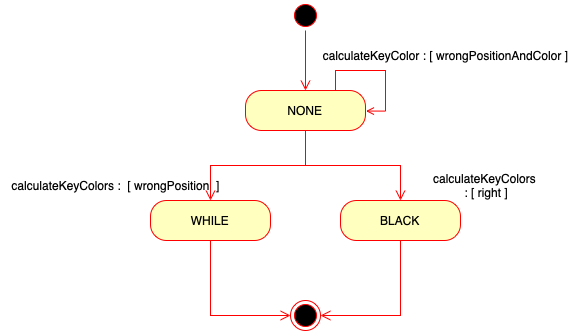

The diagram above was exported from draw.io. Its source (the exported page's mxGraphModel, read from the mxfile embedded in the PNG):
<mxGraphModel dx="1026" dy="692" grid="1" gridSize="10" guides="1" tooltips="1" connect="1" arrows="1" fold="1" page="1" pageScale="1" pageWidth="827" pageHeight="1169" math="0" shadow="0">
  <root>
    <mxCell id="0" />
    <mxCell id="1" parent="0" />
    <mxCell id="pFVoZUc8W1ssz0VZcDhC-19" value="" style="ellipse;html=1;shape=startState;fillColor=#000000;strokeColor=#ff0000;" parent="1" vertex="1">
      <mxGeometry x="400" y="160" width="30" height="30" as="geometry" />
    </mxCell>
    <mxCell id="pFVoZUc8W1ssz0VZcDhC-20" value="" style="edgeStyle=orthogonalEdgeStyle;html=1;verticalAlign=bottom;endArrow=open;endSize=8;strokeColor=#ff0000;rounded=0;" parent="1" source="pFVoZUc8W1ssz0VZcDhC-19" edge="1">
      <mxGeometry relative="1" as="geometry">
        <mxPoint x="415" y="250" as="targetPoint" />
      </mxGeometry>
    </mxCell>
    <mxCell id="pFVoZUc8W1ssz0VZcDhC-21" style="edgeStyle=orthogonalEdgeStyle;rounded=0;orthogonalLoop=1;jettySize=auto;html=1;exitX=0.75;exitY=0;exitDx=0;exitDy=0;strokeColor=#FF0000;endArrow=open;endFill=0;entryX=1.004;entryY=0.514;entryDx=0;entryDy=0;entryPerimeter=0;" parent="1" source="pFVoZUc8W1ssz0VZcDhC-22" target="pFVoZUc8W1ssz0VZcDhC-22" edge="1">
      <mxGeometry relative="1" as="geometry">
        <mxPoint x="480" y="270" as="targetPoint" />
        <Array as="points">
          <mxPoint x="445" y="230" />
          <mxPoint x="495" y="230" />
          <mxPoint x="495" y="271" />
        </Array>
      </mxGeometry>
    </mxCell>
    <mxCell id="pFVoZUc8W1ssz0VZcDhC-22" value="NONE" style="rounded=1;whiteSpace=wrap;html=1;arcSize=40;fontColor=#000000;fillColor=#ffffc0;strokeColor=#ff0000;" parent="1" vertex="1">
      <mxGeometry x="355" y="250" width="120" height="40" as="geometry" />
    </mxCell>
    <mxCell id="pFVoZUc8W1ssz0VZcDhC-23" value="" style="edgeStyle=orthogonalEdgeStyle;html=1;verticalAlign=bottom;endArrow=open;endSize=8;strokeColor=#ff0000;rounded=0;entryX=0.5;entryY=0;entryDx=0;entryDy=0;" parent="1" source="pFVoZUc8W1ssz0VZcDhC-22" target="pFVoZUc8W1ssz0VZcDhC-25" edge="1">
      <mxGeometry relative="1" as="geometry">
        <mxPoint x="415" y="350" as="targetPoint" />
      </mxGeometry>
    </mxCell>
    <mxCell id="pFVoZUc8W1ssz0VZcDhC-24" value="calculateKeyColor : [ wrongPositionAndColor ]" style="text;html=1;align=center;verticalAlign=middle;resizable=0;points=[];autosize=1;strokeColor=none;fillColor=none;" parent="1" vertex="1">
      <mxGeometry x="420" y="200" width="270" height="30" as="geometry" />
    </mxCell>
    <mxCell id="pFVoZUc8W1ssz0VZcDhC-25" value="WHILE" style="rounded=1;whiteSpace=wrap;html=1;arcSize=40;fontColor=#000000;fillColor=#ffffc0;strokeColor=#ff0000;" parent="1" vertex="1">
      <mxGeometry x="260" y="360" width="120" height="40" as="geometry" />
    </mxCell>
    <mxCell id="pFVoZUc8W1ssz0VZcDhC-26" value="" style="edgeStyle=orthogonalEdgeStyle;html=1;verticalAlign=bottom;endArrow=open;endSize=8;strokeColor=#ff0000;rounded=0;" parent="1" source="pFVoZUc8W1ssz0VZcDhC-25" target="pFVoZUc8W1ssz0VZcDhC-30" edge="1">
      <mxGeometry relative="1" as="geometry">
        <mxPoint x="390" y="480" as="targetPoint" />
        <Array as="points">
          <mxPoint x="320" y="475" />
        </Array>
      </mxGeometry>
    </mxCell>
    <mxCell id="pFVoZUc8W1ssz0VZcDhC-27" value="BLACK" style="rounded=1;whiteSpace=wrap;html=1;arcSize=40;fontColor=#000000;fillColor=#ffffc0;strokeColor=#ff0000;" parent="1" vertex="1">
      <mxGeometry x="450" y="360" width="120" height="40" as="geometry" />
    </mxCell>
    <mxCell id="pFVoZUc8W1ssz0VZcDhC-28" value="" style="edgeStyle=orthogonalEdgeStyle;html=1;verticalAlign=bottom;endArrow=open;endSize=8;strokeColor=#ff0000;rounded=0;entryX=1;entryY=0.5;entryDx=0;entryDy=0;" parent="1" source="pFVoZUc8W1ssz0VZcDhC-27" target="pFVoZUc8W1ssz0VZcDhC-30" edge="1">
      <mxGeometry relative="1" as="geometry">
        <mxPoint x="510" y="470" as="targetPoint" />
        <Array as="points">
          <mxPoint x="510" y="475" />
        </Array>
      </mxGeometry>
    </mxCell>
    <mxCell id="pFVoZUc8W1ssz0VZcDhC-29" value="" style="edgeStyle=orthogonalEdgeStyle;html=1;verticalAlign=bottom;endArrow=open;endSize=8;strokeColor=#ff0000;rounded=0;exitX=0.5;exitY=1;exitDx=0;exitDy=0;" parent="1" source="pFVoZUc8W1ssz0VZcDhC-22" target="pFVoZUc8W1ssz0VZcDhC-27" edge="1">
      <mxGeometry relative="1" as="geometry">
        <mxPoint x="415" y="400" as="targetPoint" />
        <mxPoint x="530" y="325" as="sourcePoint" />
      </mxGeometry>
    </mxCell>
    <mxCell id="pFVoZUc8W1ssz0VZcDhC-30" value="" style="ellipse;html=1;shape=endState;fillColor=#000000;strokeColor=#ff0000;" parent="1" vertex="1">
      <mxGeometry x="400" y="460" width="30" height="30" as="geometry" />
    </mxCell>
    <mxCell id="pFVoZUc8W1ssz0VZcDhC-31" value="calculateKeyColors : &amp;nbsp;[ wrongPosition &amp;nbsp;]" style="text;html=1;align=center;verticalAlign=middle;resizable=0;points=[];autosize=1;strokeColor=none;fillColor=none;" parent="1" vertex="1">
      <mxGeometry x="110" y="330" width="230" height="30" as="geometry" />
    </mxCell>
    <mxCell id="pFVoZUc8W1ssz0VZcDhC-32" value="calculateKeyColors&lt;br&gt;&amp;nbsp;: [ right ]" style="text;html=1;align=center;verticalAlign=middle;resizable=0;points=[];autosize=1;strokeColor=none;fillColor=none;" parent="1" vertex="1">
      <mxGeometry x="529" y="325" width="130" height="40" as="geometry" />
    </mxCell>
  </root>
</mxGraphModel>